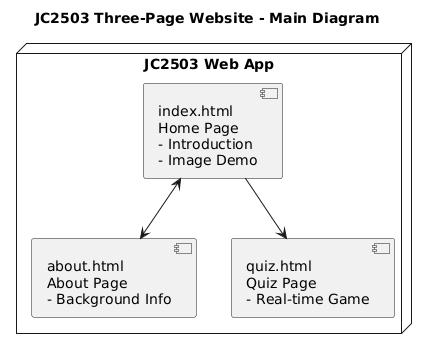

The diagram above was rendered by PlantUML. Its source (embedded in the PNG):
@startuml
title JC2503 Three-Page Website - Main Diagram

node "JC2503 Web App" {
  [index.html\nHome Page\n- Introduction\n- Image Demo] <--> [about.html\nAbout Page\n- Background Info]
  [index.html\nHome Page\n- Introduction\n- Image Demo] --> [quiz.html\nQuiz Page\n- Real-time Game]

}
@enduml